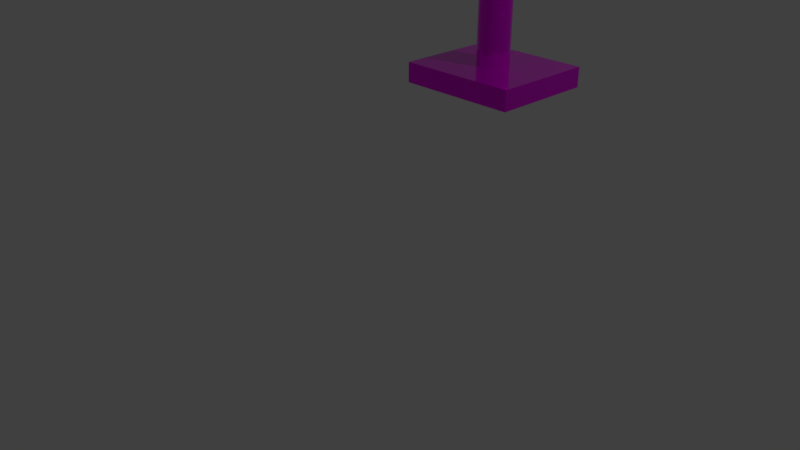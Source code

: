 # Source: table-lamp.blend  (saved by Blender 2.79.0; exported with 4.5.12 LTS)
import bpy
from mathutils import Matrix  # noqa: F401  (used for matrix-valued properties, if any)

bpy.ops.wm.read_factory_settings(use_empty=True)
scene = bpy.context.scene
scene.name = 'Scene'

# ---- collections
col_collection_1 = bpy.data.collections.new('Collection 1'); scene.collection.children.link(col_collection_1)

# ---- images (referenced by path relative to the original .blend; pixels are not part of the script)
import os
ASSET_DIR = os.environ.get("B2B_ASSET_DIR", "")  # directory of the original .blend (textures are referenced by path, not embedded)
HERE = os.path.dirname(os.path.abspath(__file__))  # packed textures are extracted next to this script under _unpacked/

def load_image(name, relpath, width, height, colorspace="sRGB"):
    """Load a texture the original file referenced (path relative to the .blend, or extracted next to this script)."""
    p = next((c for c in (os.path.join(HERE, relpath), os.path.join(ASSET_DIR, relpath)) if relpath and os.path.exists(c)), "")
    if p:
        img = bpy.data.images.load(p, check_existing=True)
        img.name = name
    else:  # same state as the original file: an image datablock whose file is absent (Cycles renders it pink)
        img = bpy.data.images.new(name, width, height)
        img.source = "FILE"
        img.filepath = "//" + (relpath or name)
    img.colorspace_settings.name = colorspace
    return img
img_old_stained_fabric_texture_background_textured_71862309_jpg = load_image('old-stained-fabric-texture-background-textured-71862309.jpg', 'old-stained-fabric-texture-background-textured-71862309.jpg', 1024, 1024, 'Non-Color')
img_rust_jpg = load_image('RUST.jpg', 'RUST.jpg', 1024, 1024, 'Non-Color')

# ---- materials (node trees are filled in below, after node groups)
mat_cloth = bpy.data.materials.new('cloth')
mat_cloth.alpha_threshold = 0.0
mat_cloth.roughness = 0.5
mat_rusted_metal = bpy.data.materials.new('rusted metal')
mat_rusted_metal.alpha_threshold = 0.0
mat_rusted_metal.roughness = 0.5

# ---- material node trees
mat_cloth.use_nodes = True; mat_cloth.node_tree.nodes.clear()
_N = mat_cloth.node_tree.nodes; _L = mat_cloth.node_tree.links
n0 = _N.new('ShaderNodeTexImage'); n0.name = 'Image Texture'; n0.location = (-411, 204)
n0.width = 140
n0.image = img_old_stained_fabric_texture_background_textured_71862309_jpg
n1 = _N.new('ShaderNodeOutputMaterial'); n1.name = 'Material Output'; n1.location = (208, 285)
n2 = _N.new('ShaderNodeBsdfPrincipled'); n2.name = 'Principled BSDF'; n2.location = (-11, 255)
n2.width = 150
n2.subsurface_method = 'BURLEY'
n2.inputs[3].default_value = 1.0
n2.inputs[8].default_value = 1.0
n2.inputs[9].default_value = (1.0, 1.0, 1.0)
n2.inputs[10].default_value = 0.01
n2.inputs[13].default_value = 0.0
n3 = _N.new('ShaderNodeNormalMap'); n3.name = 'Normal Map'; n3.location = (-242, -54)
n4 = _N.new('ShaderNodeMix'); n4.name = 'Mix'; n4.location = (-181, 135)
n4.data_type = 'RGBA'
n4.inputs[0].default_value = 0.01
n4.inputs[7].default_value = (0.7, 0.1001, 0.01175, 1.0)
_L.new(n2.outputs[0], n1.inputs[0])
_L.new(n0.outputs[0], n4.inputs[6])
_L.new(n4.outputs[2], n2.inputs[0])
n1.is_active_output = True
mat_rusted_metal.use_nodes = True; mat_rusted_metal.node_tree.nodes.clear()
_N = mat_rusted_metal.node_tree.nodes; _L = mat_rusted_metal.node_tree.links
n0 = _N.new('ShaderNodeOutputMaterial'); n0.name = 'Material Output'; n0.location = (300, 300)
n1 = _N.new('ShaderNodeBsdfPrincipled'); n1.name = 'Principled BSDF'; n1.location = (10, 300)
n1.width = 150
n1.subsurface_method = 'BURLEY'
n1.inputs[1].default_value = 0.75
n1.inputs[2].default_value = 0.0
n1.inputs[3].default_value = 1.45
n1.inputs[9].default_value = (1.0, 1.0, 1.0)
n2 = _N.new('ShaderNodeTexImage'); n2.name = 'Image Texture'; n2.location = (-228, 243)
n2.width = 140
n2.image = img_rust_jpg
_L.new(n1.outputs[0], n0.inputs[0])
_L.new(n2.outputs[0], n1.inputs[0])
n0.is_active_output = True

# ---- world
world_world = bpy.data.worlds.new('World'); scene.world = world_world
world_world.color = (0.05088, 0.05088, 0.05088)
world_world.use_sun_shadow = False
world_world.sun_shadow_jitter_overblur = 0.0
world_world.cycles.sampling_method = 'MANUAL'

# ---- cameras
cam_camera = bpy.data.cameras.new('Camera')
cam_camera.clip_end = 100.0
cam_camera.lens = 35.0
cam_camera.sensor_width = 32.0
cam_camera.sensor_height = 18.0
cam_camera.ortho_scale = 7.314
cam_camera.dof.focus_distance = 0.0

# ---- lights
light_lamp = bpy.data.lights.new('Lamp', 'POINT')
light_lamp.transmission_factor = 0.0
light_lamp.cutoff_distance = 30.0
light_lamp.energy = 100.0
light_lamp.shadow_buffer_clip_start = 1.001
light_lamp.shadow_soft_size = 0.1
light_lamp.shadow_maximum_resolution = 0.006
light_lamp.use_absolute_resolution = True

# ---- meshes
me_cone_001 = bpy.data.meshes.new('Cone.001')
me_cone_001.from_pydata([(0.0, 1.25, -1.0), (0.0, 0.75, 1.0), (0.2439, 1.226, -1.0), (0.1463, 0.7356, 1.0), (0.4784, 1.155, -1.0), (0.287, 0.6929, 1.0), (0.6945, 1.039, -1.0), (0.4167, 0.6236, 1.0), (0.8839, 0.8839, -1.0), (0.5303, 0.5303, 1.0), (1.039, 0.6945, -1.0), (0.6236, 0.4167, 1.0), (1.155, 0.4784, -1.0), (0.6929, 0.287, 1.0), (1.226, 0.2439, -1.0), (0.7356, 0.1463, 1.0), (1.25, 9.437e-08, -1.0), (0.75, 5.662e-08, 1.0), (1.226, -0.2439, -1.0), (0.7356, -0.1463, 1.0), (1.155, -0.4784, -1.0), (0.6929, -0.287, 1.0), (1.039, -0.6945, -1.0), (0.6236, -0.4167, 1.0), (0.8839, -0.8839, -1.0), (0.5303, -0.5303, 1.0), (0.6945, -1.039, -1.0), (0.4167, -0.6236, 1.0), (0.4784, -1.155, -1.0), (0.287, -0.6929, 1.0), (0.2439, -1.226, -1.0), (0.1463, -0.7356, 1.0), (-4.073e-07, -1.25, -1.0), (-2.444e-07, -0.75, 1.0), (-0.2439, -1.226, -1.0), (-0.1463, -0.7356, 1.0), (-0.4784, -1.155, -1.0), (-0.287, -0.6929, 1.0), (-0.6945, -1.039, -1.0), (-0.4167, -0.6236, 1.0), (-0.8839, -0.8839, -1.0), (-0.5303, -0.5303, 1.0), (-1.039, -0.6945, -1.0), (-0.6236, -0.4167, 1.0), (-1.155, -0.4784, -1.0), (-0.6929, -0.287, 1.0), (-1.226, -0.2439, -1.0), (-0.7356, -0.1463, 1.0), (-1.25, 1.207e-06, -1.0), (-0.75, 7.242e-07, 1.0), (-1.226, 0.2439, -1.0), (-0.7356, 0.1463, 1.0), (-1.155, 0.4784, -1.0), (-0.6929, 0.287, 1.0), (-1.039, 0.6945, -1.0), (-0.6236, 0.4167, 1.0), (-0.8839, 0.8839, -1.0), (-0.5303, 0.5303, 1.0), (-0.6945, 1.039, -1.0), (-0.4167, 0.6236, 1.0), (-0.4784, 1.155, -1.0), (-0.287, 0.6929, 1.0), (-0.2439, 1.226, -1.0), (-0.1463, 0.7356, 1.0)], [], [(0, 1, 3, 2), (2, 3, 5, 4), (4, 5, 7, 6), (6, 7, 9, 8), (8, 9, 11, 10), (10, 11, 13, 12), (12, 13, 15, 14), (14, 15, 17, 16), (16, 17, 19, 18), (18, 19, 21, 20), (20, 21, 23, 22), (22, 23, 25, 24), (24, 25, 27, 26), (26, 27, 29, 28), (28, 29, 31, 30), (30, 31, 33, 32), (32, 33, 35, 34), (34, 35, 37, 36), (36, 37, 39, 38), (38, 39, 41, 40), (40, 41, 43, 42), (42, 43, 45, 44), (44, 45, 47, 46), (46, 47, 49, 48), (48, 49, 51, 50), (50, 51, 53, 52), (52, 53, 55, 54), (54, 55, 57, 56), (56, 57, 59, 58), (58, 59, 61, 60), (60, 61, 63, 62), (62, 63, 1, 0)])
_uv = me_cone_001.uv_layers.new(name='UVMap')
_uv.uv.foreach_set('vector', [0.4303, 0.9805, 0.3491, 0.5681, 0.3574, 0.5621, 0.4908, 0.9428, 0.4908, 0.9428, 0.3574, 0.5621, 0.3648, 0.5538, 0.5453, 0.8881, 0.5453, 0.8881, 0.3648, 0.5538, 0.371, 0.5435, 0.5915, 0.8185, 0.5915, 0.8185, 0.371, 0.5435, 0.3757, 0.5314, 0.6279, 0.7367, 0.6279, 0.7367, 0.3757, 0.5314, 0.3788, 0.5181, 0.6529, 0.6459, 0.6529, 0.6459, 0.3788, 0.5181, 0.3801, 0.5041, 0.6657, 0.5495, 0.6657, 0.5495, 0.3801, 0.5041, 0.3796, 0.4899, 0.6657, 0.4512, 0.6657, 0.4512, 0.3796, 0.4899, 0.3776, 0.4762, 0.653, 0.3548, 0.653, 0.3548, 0.3776, 0.4762, 0.3738, 0.4634, 0.628, 0.264, 0.628, 0.264, 0.3738, 0.4634, 0.3684, 0.452, 0.5918, 0.1821, 0.5918, 0.1821, 0.3684, 0.452, 0.3617, 0.4425, 0.5456, 0.1124, 0.5456, 0.1124, 0.3617, 0.4425, 0.3538, 0.4352, 0.4912, 0.05756, 0.4912, 0.05756, 0.3538, 0.4352, 0.3451, 0.4304, 0.4306, 0.01969, 0.4306, 0.01969, 0.3451, 0.4304, 0.3359, 0.4283, 0.3663, 0.0002741, 0.3663, 0.0002741, 0.3359, 0.4283, 0.3266, 0.4289, 0.3007, 8.158e-05, 0.3007, 8.158e-05, 0.3266, 0.4289, 0.3176, 0.4322, 0.2364, 0.01913, 0.2364, 0.01913, 0.3176, 0.4322, 0.3091, 0.4382, 0.1757, 0.05671, 0.1757, 0.05671, 0.3091, 0.4382, 0.3016, 0.4465, 0.1211, 0.1114, 0.1211, 0.1114, 0.3016, 0.4465, 0.2953, 0.4569, 0.07459, 0.181, 0.07459, 0.181, 0.2953, 0.4569, 0.2905, 0.4689, 0.03807, 0.2629, 0.03807, 0.2629, 0.2905, 0.4689, 0.2873, 0.4822, 0.01291, 0.354, 0.01291, 0.354, 0.2873, 0.4822, 0.2859, 0.4961, 8.165e-05, 0.4507, 8.165e-05, 0.4507, 0.2859, 0.4961, 0.2863, 0.5102, 8.158e-05, 0.5493, 8.158e-05, 0.5493, 0.2863, 0.5102, 0.2886, 0.5239, 0.0129, 0.6459, 0.0129, 0.6459, 0.2886, 0.5239, 0.2925, 0.5367, 0.03805, 0.737, 0.03805, 0.737, 0.2925, 0.5367, 0.2981, 0.5481, 0.07455, 0.8189, 0.07455, 0.8189, 0.2981, 0.5481, 0.305, 0.5576, 0.121, 0.8885, 0.121, 0.8885, 0.305, 0.5576, 0.313, 0.5649, 0.1756, 0.9432, 0.1756, 0.9432, 0.313, 0.5649, 0.3217, 0.5698, 0.2362, 0.9808, 0.2362, 0.9808, 0.3217, 0.5698, 0.3309, 0.5719, 0.3005, 0.9999, 0.3005, 0.9999, 0.3309, 0.5719, 0.3401, 0.5714, 0.3661, 0.9998, 0.3661, 0.9998, 0.3401, 0.5714, 0.3491, 0.5681, 0.4303, 0.9805])
me_cone_001.materials.append(mat_cloth)
me_cone_001.use_remesh_preserve_volume = False
me_cone_001.use_remesh_preserve_attributes = False
me_cone_001.use_mirror_vertex_groups = False
me_cone_001.update()
me_cylinder_001 = bpy.data.meshes.new('Cylinder.001')
me_cylinder_001.from_pydata([(-2.227e-07, 0.1802, -0.9364), (-3.061e-07, 0.1802, 1.45), (0.03516, 0.1768, -0.9364), (0.03516, 0.1768, 1.45), (0.06898, 0.1665, -0.9364), (0.06898, 0.1665, 1.45), (0.1001, 0.1499, -0.9364), (0.1001, 0.1499, 1.45), (0.1275, 0.1275, -0.9364), (0.1275, 0.1275, 1.45), (0.1499, 0.1001, -0.9364), (0.1499, 0.1001, 1.45), (0.1665, 0.06898, -0.9364), (0.1665, 0.06898, 1.45), (0.1768, 0.03516, -0.9364), (0.1768, 0.03516, 1.45), (0.1802, -4.953e-08, -0.9364), (0.1802, -4.953e-08, 1.45), (0.1768, -0.03516, -0.9364), (0.1768, -0.03516, 1.45), (0.1665, -0.06898, -0.9364), (0.1665, -0.06898, 1.45), (0.1499, -0.1001, -0.9364), (0.1499, -0.1001, 1.45), (0.1275, -0.1275, -0.9364), (0.1275, -0.1275, 1.45), (0.1001, -0.1499, -0.9364), (0.1001, -0.1499, 1.45), (0.06898, -0.1665, -0.9364), (0.06898, -0.1665, 1.45), (0.03516, -0.1768, -0.9364), (0.03516, -0.1768, 1.45), (1.453e-08, -0.1802, -0.9364), (-6.797e-08, -0.1802, 1.45), (-0.03516, -0.1768, -0.9364), (-0.03516, -0.1768, 1.45), (-0.06898, -0.1665, -0.9364), (-0.06898, -0.1665, 1.45), (-0.1001, -0.1499, -0.9364), (-0.1001, -0.1499, 1.45), (-0.1275, -0.1275, -0.9364), (-0.1275, -0.1275, 1.45), (-0.1499, -0.1001, -0.9364), (-0.1499, -0.1001, 1.45), (-0.1665, -0.06898, -0.9364), (-0.1665, -0.06898, 1.45), (-0.1768, -0.03516, -0.9364), (-0.1768, -0.03516, 1.45), (-0.1802, 2.154e-07, -0.9364), (-0.1802, 2.154e-07, 1.45), (-0.1768, 0.03516, -0.9364), (-0.1768, 0.03516, 1.45), (-0.1665, 0.06898, -0.9364), (-0.1665, 0.06898, 1.45), (-0.1499, 0.1001, -0.9364), (-0.1499, 0.1001, 1.45), (-0.1275, 0.1275, -0.9364), (-0.1275, 0.1275, 1.45), (-0.1001, 0.1499, -0.9364), (-0.1001, 0.1499, 1.45), (-0.06898, 0.1665, -0.9364), (-0.06898, 0.1665, 1.45), (-0.03516, 0.1768, -0.9364), (-0.03516, 0.1768, 1.45), (0.347, -0.2522, 1.849), (-0.1271, -0.4063, 1.849), (-0.4201, -0.002929, 1.849), (-0.1271, 0.4004, 1.849), (0.347, 0.2463, 1.849), (0.135, -0.4063, 2.273), (-0.3392, -0.2522, 2.273), (-0.3392, 0.2463, 2.273), (0.135, 0.4004, 2.273), (0.428, -0.002929, 2.273), (0.003947, -0.002929, 2.536), (-0.07308, -0.24, 1.448), (0.2056, -0.1494, 1.448), (0.1286, -0.3865, 1.812), (0.4073, -0.002929, 1.812), (0.2056, 0.1436, 1.448), (-0.2453, -0.002929, 1.448), (-0.3224, -0.24, 1.812), (-0.07308, 0.2341, 1.448), (-0.3224, 0.2341, 1.812), (0.1286, 0.3807, 1.812), (0.4549, -0.1494, 2.061), (0.4549, 0.1436, 2.061), (0.003947, -0.4771, 2.061), (0.2826, -0.3865, 2.061), (-0.447, -0.1494, 2.061), (-0.2748, -0.3865, 2.061), (-0.2748, 0.3807, 2.061), (-0.447, 0.1436, 2.061), (0.2826, 0.3807, 2.061), (0.003947, 0.4712, 2.061), (0.3303, -0.24, 2.311), (-0.1207, -0.3865, 2.311), (-0.3994, -0.002929, 2.311), (-0.1207, 0.3807, 2.311), (0.3303, 0.2341, 2.311), (0.08098, -0.24, 2.465), (0.2532, -0.002929, 2.465), (-0.1977, -0.1494, 2.465), (-0.1977, 0.1436, 2.465), (0.08098, 0.2341, 2.465), (-0.03999, 0.04963, -0.3122), (-0.07179, 0.04963, -0.3218), (-0.1011, 0.04963, -0.3375), (-0.1268, 0.04963, -0.3586), (-0.1479, 0.04963, -0.3843), (-0.1635, 0.04963, -0.4136), (-0.1732, 0.04963, -0.4454), (-0.1764, 0.04963, -0.4785), (-0.1732, 0.04963, -0.5115), (-0.1635, 0.04963, -0.5433), (-0.1479, 0.04963, -0.5726), (-0.1268, 0.04963, -0.5983), (-0.1011, 0.04963, -0.6194), (-0.07179, 0.04963, -0.6351), (-0.03999, 0.04963, -0.6447), (-0.006917, 0.04963, -0.648), (0.02616, 0.04963, -0.6447), (0.05796, 0.04963, -0.6351), (0.08727, 0.04963, -0.6194), (0.113, 0.04963, -0.5983), (0.134, 0.04963, -0.5726), (0.1497, 0.04963, -0.5433), (0.1594, 0.04963, -0.5115), (0.1626, 0.04963, -0.4785), (0.1594, 0.04963, -0.4454), (0.1497, 0.04963, -0.4136), (0.134, 0.04963, -0.3843), (0.113, 0.04963, -0.3586), (0.08727, 0.04963, -0.3375), (0.05796, 0.04963, -0.3218), (0.02616, 0.04963, -0.3122), (-0.006917, 0.04963, -0.3089), (-0.6686, -0.6002, -1.157), (-0.6686, 0.581, -1.157), (-0.6686, 0.581, -0.932), (-0.6686, -0.6002, -0.932), (0.6958, 0.581, -1.157), (0.6958, -0.6002, -1.157), (0.6958, 0.581, -0.932), (0.6958, -0.6002, -0.932)], [], [(0, 1, 3, 2), (2, 3, 5, 4), (4, 5, 7, 6), (6, 7, 9, 8), (8, 9, 11, 10), (10, 11, 13, 12), (12, 13, 15, 14), (14, 15, 17, 16), (16, 17, 19, 18), (18, 19, 21, 20), (20, 21, 23, 22), (22, 23, 25, 24), (24, 25, 27, 26), (26, 27, 29, 28), (28, 29, 31, 30), (30, 31, 33, 32), (32, 33, 35, 34), (34, 35, 37, 36), (36, 37, 39, 38), (38, 39, 41, 40), (40, 41, 43, 42), (42, 43, 45, 44), (44, 45, 47, 46), (46, 47, 49, 48), (48, 49, 51, 50), (50, 51, 53, 52), (52, 53, 55, 54), (54, 55, 57, 56), (56, 57, 59, 58), (58, 59, 61, 60), (60, 61, 63, 62), (62, 63, 1, 0), (0, 2, 4, 6, 8, 10, 12, 14, 16, 18, 20, 22, 24, 26, 28, 30, 32, 34, 36, 38, 40, 42, 44, 46, 48, 50, 52, 54, 56, 58, 60, 62), (64, 76, 78), (64, 78, 85), (65, 77, 87), (66, 81, 89), (67, 83, 91), (68, 84, 93), (64, 85, 88), (65, 87, 90), (66, 89, 92), (67, 91, 94), (68, 93, 86), (69, 95, 100), (70, 96, 102), (71, 97, 103), (72, 98, 104), (73, 99, 101), (101, 104, 74), (101, 99, 104), (99, 72, 104), (104, 103, 74), (104, 98, 103), (98, 71, 103), (103, 102, 74), (103, 97, 102), (97, 70, 102), (102, 100, 74), (102, 96, 100), (96, 69, 100), (100, 101, 74), (100, 95, 101), (95, 73, 101), (86, 99, 73), (86, 93, 99), (93, 72, 99), (94, 98, 72), (94, 91, 98), (91, 71, 98), (92, 97, 71), (92, 89, 97), (89, 70, 97), (90, 96, 70), (90, 87, 96), (87, 69, 96), (88, 95, 69), (88, 85, 95), (85, 73, 95), (93, 94, 72), (93, 84, 94), (84, 67, 94), (91, 92, 71), (91, 83, 92), (83, 66, 92), (89, 90, 70), (89, 81, 90), (81, 65, 90), (87, 88, 69), (87, 77, 88), (77, 64, 88), (85, 86, 73), (85, 78, 86), (78, 68, 86), (79, 84, 68), (79, 82, 84), (82, 67, 84), (82, 83, 67), (82, 80, 83), (80, 66, 83), (80, 81, 66), (80, 75, 81), (75, 65, 81), (78, 79, 68), (78, 76, 79), (75, 77, 65), (75, 76, 77), (76, 64, 77), (79, 76, 75, 80, 82), (114, 115, 116, 117, 118, 119, 120, 121, 122, 123, 124, 125, 126, 127, 128, 129, 130, 131, 132, 133, 134, 135, 136, 105, 106, 107, 108, 109, 110, 111, 112, 113), (138, 137, 140, 139), (139, 140, 144, 143), (143, 144, 142, 141), (141, 142, 137, 138), (139, 143, 141, 138), (144, 140, 137, 142)])
_uv = me_cylinder_001.uv_layers.new(name='UVMap')
_uv.uv.foreach_set('vector', [0.425, 0.3136, 0.0001448, 0.3982, 0.0001448, 0.3268, 0.4285, 0.3629, 0.4285, 0.3629, 0.0001448, 0.3268, 0.009972, 0.2568, 0.4253, 0.4123, 0.4253, 0.4123, 0.009972, 0.2568, 0.02922, 0.1909, 0.4155, 0.46, 0.4155, 0.46, 0.02922, 0.1909, 0.05712, 0.1317, 0.3995, 0.5039, 0.3995, 0.5039, 0.05712, 0.1317, 0.09252, 0.08139, 0.3781, 0.5429, 0.3781, 0.5429, 0.09252, 0.08139, 0.134, 0.0418, 0.3517, 0.5749, 0.3517, 0.5749, 0.134, 0.0418, 0.1801, 0.01445, 0.3213, 0.5986, 0.3213, 0.5986, 0.1801, 0.01445, 0.229, 0.0003808, 0.2882, 0.6132, 0.2882, 0.6132, 0.229, 0.0003808, 0.2789, 0.0001448, 0.2537, 0.6179, 0.2537, 0.6179, 0.2789, 0.0001448, 0.3279, 0.01377, 0.2193, 0.6127, 0.2193, 0.6127, 0.3279, 0.01377, 0.3741, 0.04078, 0.1863, 0.5977, 0.1863, 0.5977, 0.3741, 0.04078, 0.4157, 0.08016, 0.156, 0.5736, 0.156, 0.5736, 0.4157, 0.08016, 0.4512, 0.1304, 0.1296, 0.5414, 0.1296, 0.5414, 0.4512, 0.1304, 0.4792, 0.1897, 0.1082, 0.5024, 0.1082, 0.5024, 0.4792, 0.1897, 0.4984, 0.2556, 0.09245, 0.4581, 0.09245, 0.4581, 0.4984, 0.2556, 0.5082, 0.3257, 0.08234, 0.4106, 0.08234, 0.4106, 0.5082, 0.3257, 0.5082, 0.3973, 0.07881, 0.3612, 0.07881, 0.3612, 0.5082, 0.3973, 0.4984, 0.4675, 0.082, 0.3116, 0.082, 0.3116, 0.4984, 0.4675, 0.4791, 0.5336, 0.09182, 0.2639, 0.09182, 0.2639, 0.4791, 0.5336, 0.4512, 0.593, 0.1079, 0.2198, 0.1079, 0.2198, 0.4512, 0.593, 0.4158, 0.6435, 0.1297, 0.1811, 0.1297, 0.1811, 0.4158, 0.6435, 0.3742, 0.683, 0.1563, 0.1493, 0.1563, 0.1493, 0.3742, 0.683, 0.328, 0.7101, 0.1868, 0.1257, 0.1868, 0.1257, 0.328, 0.7101, 0.279, 0.7239, 0.2199, 0.1112, 0.2199, 0.1112, 0.279, 0.7239, 0.2292, 0.7238, 0.2544, 0.1063, 0.2544, 0.1063, 0.2292, 0.7238, 0.1802, 0.7099, 0.2888, 0.1114, 0.2888, 0.1114, 0.1802, 0.7099, 0.1341, 0.6827, 0.3218, 0.1263, 0.3218, 0.1263, 0.1341, 0.6827, 0.09257, 0.6432, 0.352, 0.1503, 0.352, 0.1503, 0.09257, 0.6432, 0.05715, 0.593, 0.3783, 0.1826, 0.3783, 0.1826, 0.05715, 0.593, 0.02925, 0.5339, 0.3995, 0.2218, 0.3995, 0.2218, 0.02925, 0.5339, 0.009979, 0.4682, 0.4149, 0.2661, 0.4149, 0.2661, 0.009979, 0.4682, 0.0001448, 0.3982, 0.425, 0.3136, 0.425, 0.3136, 0.4285, 0.3629, 0.4253, 0.4123, 0.4155, 0.46, 0.3995, 0.5039, 0.3781, 0.5429, 0.3517, 0.5749, 0.3213, 0.5986, 0.2882, 0.6132, 0.2537, 0.6179, 0.2193, 0.6127, 0.1863, 0.5977, 0.156, 0.5736, 0.1296, 0.5414, 0.1082, 0.5024, 0.09245, 0.4581, 0.08234, 0.4106, 0.07881, 0.3612, 0.082, 0.3116, 0.09182, 0.2639, 0.1079, 0.2198, 0.1297, 0.1811, 0.1563, 0.1493, 0.1868, 0.1257, 0.2199, 0.1112, 0.2544, 0.1063, 0.2888, 0.1114, 0.3218, 0.1263, 0.352, 0.1503, 0.3783, 0.1826, 0.3995, 0.2218, 0.4149, 0.2661, 0.0, 0.0, 0.0, 0.0, 0.0, 0.0, 0.0, 0.0, 0.0, 0.0, 0.0, 0.0, 0.0, 0.0, 0.0, 0.0, 0.0, 0.0, 0.0, 0.0, 0.0, 0.0, 0.0, 0.0, 0.0, 0.0, 0.0, 0.0, 0.0, 0.0, 0.0, 0.0, 0.0, 0.0, 0.0, 0.0, 0.0, 0.0, 0.0, 0.0, 0.0, 0.0, 0.0, 0.0, 0.0, 0.0, 0.0, 0.0, 0.0, 0.0, 0.0, 0.0, 0.0, 0.0, 0.0, 0.0, 0.0, 0.0, 0.0, 0.0, 0.0, 0.0, 0.0, 0.0, 0.0, 0.0, 0.0, 0.0, 0.0, 0.0, 0.0, 0.0, 0.0, 0.0, 0.0, 0.0, 0.0, 0.0, 0.0, 0.0, 0.0, 0.0, 0.0, 0.0, 0.0, 0.0, 0.0, 0.0, 0.0, 0.0, 0.0, 0.0, 0.0, 0.0, 0.0, 0.0, 0.0, 0.0, 0.0, 0.0, 0.0, 0.0, 0.0, 0.0, 0.0, 0.0, 0.0, 0.0, 0.0, 0.0, 0.0, 0.0, 0.0, 0.0, 0.0, 0.0, 0.0, 0.0, 0.0, 0.0, 0.0, 0.0, 0.0, 0.0, 0.0, 0.0, 0.0, 0.0, 0.0, 0.0, 0.0, 0.0, 0.0, 0.0, 0.0, 0.0, 0.0, 0.0, 0.0, 0.0, 0.0, 0.0, 0.0, 0.0, 0.0, 0.0, 0.0, 0.0, 0.0, 0.0, 0.0, 0.0, 0.0, 0.0, 0.0, 0.0, 0.0, 0.0, 0.0, 0.0, 0.0, 0.0, 0.0, 0.0, 0.0, 0.0, 0.0, 0.0, 0.0, 0.0, 0.0, 0.0, 0.0, 0.0, 0.0, 0.0, 0.0, 0.0, 0.0, 0.0, 0.0, 0.0, 0.0, 0.0, 0.0, 0.0, 0.0, 0.0, 0.0, 0.0, 0.0, 0.0, 0.0, 0.0, 0.0, 0.0, 0.0, 0.0, 0.0, 0.0, 0.0, 0.0, 0.0, 0.0, 0.0, 0.0, 0.0, 0.0, 0.0, 0.0, 0.0, 0.0, 0.0, 0.0, 0.0, 0.0, 0.0, 0.0, 0.0, 0.0, 0.0, 0.0, 0.0, 0.0, 0.0, 0.0, 0.0, 0.0, 0.0, 0.0, 0.0, 0.0, 0.0, 0.0, 0.0, 0.0, 0.0, 0.0, 0.0, 0.0, 0.0, 0.0, 0.0, 0.0, 0.0, 0.0, 0.0, 0.0, 0.0, 0.0, 0.0, 0.0, 0.0, 0.0, 0.0, 0.0, 0.0, 0.0, 0.0, 0.0, 0.0, 0.0, 0.0, 0.0, 0.0, 0.0, 0.0, 0.0, 0.0, 0.0, 0.0, 0.0, 0.0, 0.0, 0.0, 0.0, 0.0, 0.0, 0.0, 0.0, 0.0, 0.0, 0.0, 0.0, 0.0, 0.0, 0.0, 0.0, 0.0, 0.0, 0.0, 0.0, 0.0, 0.0, 0.0, 0.0, 0.0, 0.0, 0.0, 0.0, 0.0, 0.0, 0.0, 0.0, 0.0, 0.0, 0.0, 0.0, 0.0, 0.0, 0.0, 0.0, 0.0, 0.0, 0.0, 0.0, 0.0, 0.0, 0.0, 0.0, 0.0, 0.0, 0.0, 0.0, 0.0, 0.0, 0.0, 0.0, 0.0, 0.0, 0.0, 0.0, 0.0, 0.0, 0.0, 0.0, 0.0, 0.0, 0.0, 0.0, 0.0, 0.0, 0.0, 0.0, 0.0, 0.0, 0.0, 0.0, 0.0, 0.0, 0.0, 0.0, 0.0, 0.0, 0.0, 0.0, 0.0, 0.0, 0.0, 0.0, 0.0, 0.0, 0.0, 0.0, 0.0, 0.0, 0.0, 0.0, 0.0, 0.0, 0.0, 0.0, 0.0, 0.0, 0.0, 0.0, 0.0, 0.0, 0.0, 0.0, 0.0, 0.0, 0.0, 0.0, 0.0, 0.0, 0.0, 0.0, 0.0, 0.0, 0.0, 0.0, 0.0, 0.0, 0.0, 0.0, 0.0, 0.0, 0.0, 0.0, 0.0, 0.0, 0.0, 0.0, 0.0, 0.0, 0.0, 0.0, 0.0, 0.0, 0.0, 0.0, 0.0, 0.0, 0.0, 0.0, 0.0, 0.0, 0.0, 0.0, 0.0, 0.0, 0.0, 0.0, 0.0, 0.0, 0.0, 0.0, 0.0, 0.0, 0.0, 0.0, 0.0, 0.0, 0.0, 0.0, 0.0, 0.0, 0.0, 0.0, 0.0, 0.0, 0.0, 0.0, 0.0, 0.0, 0.0, 0.0, 0.0, 0.0, 0.6972, 0.9999, 0.553, 0.9999, 0.5085, 0.8029, 0.6251, 0.6812, 0.7417, 0.8029, 0.0, 0.0, 0.0, 0.0, 0.0, 0.0, 0.0, 0.0, 0.0, 0.0, 0.0, 0.0, 0.0, 0.0, 0.0, 0.0, 0.0, 0.0, 0.0, 0.0, 0.0, 0.0, 0.0, 0.0, 0.0, 0.0, 0.0, 0.0, 0.0, 0.0, 0.0, 0.0, 0.0, 0.0, 0.0, 0.0, 0.0, 0.0, 0.0, 0.0, 0.0, 0.0, 0.0, 0.0, 0.0, 0.0, 0.0, 0.0, 0.0, 0.0, 0.0, 0.0, 0.0, 0.0, 0.0, 0.0, 0.0, 0.0, 0.0, 0.0, 0.0, 0.0, 0.0, 0.0, 0.0, 0.0, 1.0, 0.0, 1.0, 1.0, 0.0, 1.0, 0.0, 0.0, 1.0, 0.0, 1.0, 1.0, 0.0, 1.0, 0.0, 0.0, 1.0, 0.0, 1.0, 1.0, 0.0, 1.0, 0.0, 0.0, 1.0, 0.0, 1.0, 1.0, 0.0, 1.0, 0.0, 0.0, 1.0, 0.0, 1.0, 1.0, 0.0, 1.0, 0.0, 0.0, 1.0, 0.0, 1.0, 1.0, 0.0, 1.0])
me_cylinder_001.materials.append(mat_rusted_metal)
me_cylinder_001.use_remesh_preserve_volume = False
me_cylinder_001.use_remesh_preserve_attributes = False
me_cylinder_001.use_mirror_vertex_groups = False
me_cylinder_001.update()

# ---- objects
ob_cone = bpy.data.objects.new('Cone', me_cone_001)
ob_cylinder = bpy.data.objects.new('Cylinder', me_cylinder_001)
ob_lamp = bpy.data.objects.new('Lamp', light_lamp)
ob_camera = bpy.data.objects.new('Camera', cam_camera)

# ---- transforms, parenting, visibility, modifiers, constraints
ob_cone.location = (1.55, 0.4732, 5.785)
ob_cone.lineart.crease_threshold = 0.0
ob_cylinder.location = (1.539, 0.4524, 3.663)
ob_cylinder.lineart.crease_threshold = 0.0
ob_lamp.location = (4.076, 1.005, 5.904)
ob_lamp.rotation_euler = (0.6503, 0.05522, 1.866)
ob_lamp.lock_rotations_4d = False
ob_lamp.empty_display_type = 'ARROWS'
ob_lamp.color = (0.0, 0.0, 0.0, 0.0)
ob_lamp.lineart.crease_threshold = 0.0
ob_camera.location = (7.481, -6.508, 5.344)
ob_camera.rotation_euler = (1.109, 0.0, 0.8149)
ob_camera.lock_rotations_4d = False
ob_camera.empty_display_type = 'ARROWS'
ob_camera.color = (0.0, 0.0, 0.0, 0.0)
ob_camera.display_type = 'WIRE'
ob_camera.lineart.crease_threshold = 0.0

# ---- collection membership
col_collection_1.objects.link(ob_cone)
col_collection_1.objects.link(ob_cylinder)
col_collection_1.objects.link(ob_lamp)
col_collection_1.objects.link(ob_camera)

# ---- scene / render settings (as saved in the file)
scene.camera = ob_camera
scene.frame_start = 1; scene.frame_end = 250; scene.frame_set(1)
scene.render.engine = 'CYCLES'
scene.render.resolution_percentage = 50
scene.render.dither_intensity = 0.0
scene.cycles.use_denoising = False
scene.cycles.samples = 128
scene.cycles.sampling_pattern = 'TABULATED_SOBOL'
scene.cycles.use_adaptive_sampling = False
scene.cycles.use_light_tree = False
scene.cycles.blur_glossy = 0.0
scene.cycles.sample_clamp_indirect = 0.0
scene.view_settings.view_transform = 'Standard'
bpy.context.view_layer.update()
